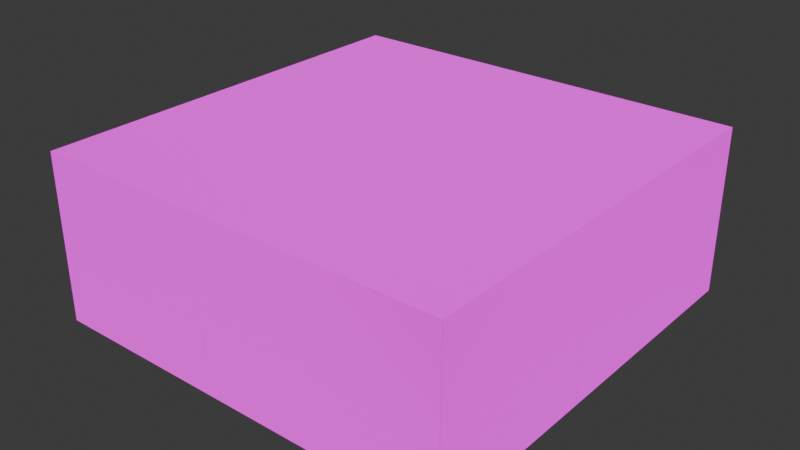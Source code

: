 # Source: BasicRoom.blend  (saved by Blender 4.4.30; exported with 4.5.12 LTS)
import bpy
from mathutils import Matrix  # noqa: F401  (used for matrix-valued properties, if any)

bpy.ops.wm.read_factory_settings(use_empty=True)
scene = bpy.context.scene
scene.name = 'Scene'

# ---- collections
col_collection = bpy.data.collections.new('Collection'); scene.collection.children.link(col_collection)

# ---- images (referenced by path relative to the original .blend; pixels are not part of the script)
import os
ASSET_DIR = os.environ.get("B2B_ASSET_DIR", "")  # directory of the original .blend (textures are referenced by path, not embedded)
HERE = os.path.dirname(os.path.abspath(__file__))  # packed textures are extracted next to this script under _unpacked/

def load_image(name, relpath, width, height, colorspace="sRGB"):
    """Load a texture the original file referenced (path relative to the .blend, or extracted next to this script)."""
    p = next((c for c in (os.path.join(HERE, relpath), os.path.join(ASSET_DIR, relpath)) if relpath and os.path.exists(c)), "")
    if p:
        img = bpy.data.images.load(p, check_existing=True)
        img.name = name
    else:  # same state as the original file: an image datablock whose file is absent (Cycles renders it pink)
        img = bpy.data.images.new(name, width, height)
        img.source = "FILE"
        img.filepath = "//" + (relpath or name)
    img.colorspace_settings.name = colorspace
    return img
img_dirt = load_image('dirt', 'dirt.png', 1024, 1024, 'sRGB')

# ---- materials (node trees are filled in below, after node groups)
mat_material = bpy.data.materials.new('Material')
mat_material.alpha_threshold = 0.0
mat_material.use_backface_culling = True
mat_material.roughness = 0.5
mat_material.line_color = (0.0, 0.0, 0.0, 1.0)

# ---- material node trees
mat_material.use_nodes = True; mat_material.node_tree.nodes.clear()
_N = mat_material.node_tree.nodes; _L = mat_material.node_tree.links
n0 = _N.new('ShaderNodeOutputMaterial'); n0.name = 'Material Output'; n0.location = (300, 300)
n1 = _N.new('ShaderNodeBsdfPrincipled'); n1.name = 'Principled BSDF'; n1.location = (10, 300)
n1.inputs[2].default_value = 0.8976
n1.inputs[3].default_value = 1.45
n1.inputs[7].default_value = 1.0
n1.inputs[13].default_value = 0.0
n2 = _N.new('ShaderNodeTexImage'); n2.name = 'Image Texture'; n2.location = (-280, 280)
n2.image = img_dirt
_L.new(n1.outputs[0], n0.inputs[0])
_L.new(n2.outputs[0], n1.inputs[0])
n0.is_active_output = True

# ---- world
world_world = bpy.data.worlds.new('World'); scene.world = world_world
world_world.use_nodes = True; world_world.node_tree.nodes.clear()
_N = world_world.node_tree.nodes; _L = world_world.node_tree.links
n0 = _N.new('ShaderNodeOutputWorld'); n0.name = 'World Output'; n0.location = (300, 300)
n1 = _N.new('ShaderNodeBackground'); n1.name = 'Background'; n1.location = (10, 300)
n1.inputs[0].default_value = (0.05088, 0.05088, 0.05088, 1.0)
_L.new(n1.outputs[0], n0.inputs[0])
n0.is_active_output = True
world_world.color = (0.05088, 0.05088, 0.05088)
world_world.sun_shadow_jitter_overblur = 0.0

# ---- meshes
me_cube = bpy.data.meshes.new('Cube')
me_cube.from_pydata([(1.0, 1.0, 1.0), (1.0, 1.0, -1.0), (1.0, -1.0, 1.0), (1.0, -1.0, -1.0), (-1.0, 1.0, 1.0), (-1.0, 1.0, -1.0), (-1.0, -1.0, 1.0), (-1.0, -1.0, -1.0)], [], [(0, 2, 6, 4), (5, 7, 3, 1)])
_uv = me_cube.uv_layers.new(name='UVMap')
_uv.uv.foreach_set('vector', [0.3333, 0.3333, 1.457e-08, 0.3333, 3.974e-08, 3e-15, 0.3333, 2.517e-08, 0.6667, 0.6667, 0.3333, 0.6667, 0.3333, 0.3333, 0.6667, 0.3333])
me_cube.materials.append(mat_material)
me_cube.use_mirror_vertex_groups = False
me_cube.update()
me_cube_001 = bpy.data.meshes.new('Cube.001')
me_cube_001.from_pydata([], [], [])
me_cube_001.update()
me_cube_006 = bpy.data.meshes.new('Cube.006')
me_cube_006.from_pydata([(1.0, 1.0, 1.0), (1.0, 1.0, -1.0), (-1.0, 1.0, 1.0), (-1.0, 1.0, -1.0), (-0.14, 1.0, -1.0), (-0.14, 1.0, -0.25), (0.14, 1.0, -0.25), (0.14, 1.0, -1.0)], [], [(7, 1, 0, 2, 3, 4, 5, 6)])
_uv = me_cube_006.uv_layers.new(name='UVMap')
_uv.uv.foreach_set('vector', [0.6667, 0.86, 0.6667, 1.0, 0.3333, 1.0, 0.3333, 0.6667, 0.6667, 0.6667, 0.6667, 0.81, 0.5417, 0.81, 0.5417, 0.86])
me_cube_006.materials.append(mat_material)
me_cube_006.use_mirror_vertex_groups = False
me_cube_006.update()
me_cube_012 = bpy.data.meshes.new('Cube.012')
me_cube_012.from_pydata([(-0.15, 0.0, -0.375), (-0.15, 0.0, 0.375), (0.13, 1.51e-09, 0.375), (0.13, 1.51e-09, -0.375)], [], [(2, 1, 0, 3)])
_uv = me_cube_012.uv_layers.new(name='UVMap')
_uv.uv.foreach_set('vector', [0.5417, 0.86, 0.5417, 0.81, 0.6667, 0.81, 0.6667, 0.86])
me_cube_012.materials.append(mat_material)
me_cube_012.use_mirror_vertex_groups = False
me_cube_012.update()
me_cube_013 = bpy.data.meshes.new('Cube.013')
me_cube_013.from_pydata([(1.0, 1.0, 1.0), (1.0, 1.0, -1.0), (-1.0, 1.0, 1.0), (-1.0, 1.0, -1.0), (-0.14, 1.0, -1.0), (-0.14, 1.0, -0.25), (0.14, 1.0, -0.25), (0.14, 1.0, -1.0)], [], [(7, 1, 0, 2, 3, 4, 5, 6)])
_uv = me_cube_013.uv_layers.new(name='UVMap')
_uv.uv.foreach_set('vector', [0.6667, 0.86, 0.6667, 1.0, 0.3333, 1.0, 0.3333, 0.6667, 0.6667, 0.6667, 0.6667, 0.81, 0.5417, 0.81, 0.5417, 0.86])
me_cube_013.materials.append(mat_material)
me_cube_013.use_mirror_vertex_groups = False
me_cube_013.update()
me_cube_014 = bpy.data.meshes.new('Cube.014')
me_cube_014.from_pydata([(-0.15, 0.0, -0.375), (-0.15, 0.0, 0.375), (0.13, 3.02e-09, 0.375), (0.13, 3.02e-09, -0.375)], [], [(2, 1, 0, 3)])
_uv = me_cube_014.uv_layers.new(name='UVMap')
_uv.uv.foreach_set('vector', [0.5417, 0.86, 0.5417, 0.81, 0.6667, 0.81, 0.6667, 0.86])
me_cube_014.materials.append(mat_material)
me_cube_014.use_mirror_vertex_groups = False
me_cube_014.update()
me_cube_015 = bpy.data.meshes.new('Cube.015')
me_cube_015.from_pydata([(1.0, 1.0, 1.0), (1.0, 1.0, -1.0), (-1.0, 1.0, 1.0), (-1.0, 1.0, -1.0), (-0.14, 1.0, -1.0), (-0.14, 1.0, -0.25), (0.14, 1.0, -0.25), (0.14, 1.0, -1.0)], [], [(7, 1, 0, 2, 3, 4, 5, 6)])
_uv = me_cube_015.uv_layers.new(name='UVMap')
_uv.uv.foreach_set('vector', [0.6667, 0.86, 0.6667, 1.0, 0.3333, 1.0, 0.3333, 0.6667, 0.6667, 0.6667, 0.6667, 0.81, 0.5417, 0.81, 0.5417, 0.86])
me_cube_015.materials.append(mat_material)
me_cube_015.use_mirror_vertex_groups = False
me_cube_015.update()
me_cube_016 = bpy.data.meshes.new('Cube.016')
me_cube_016.from_pydata([(-0.13, 2.385e-10, -0.375), (-0.13, 2.385e-10, 0.375), (0.15, 0.0, 0.375), (0.15, 0.0, -0.375)], [], [(2, 1, 0, 3)])
_uv = me_cube_016.uv_layers.new(name='UVMap')
_uv.uv.foreach_set('vector', [0.5417, 0.86, 0.5417, 0.81, 0.6667, 0.81, 0.6667, 0.86])
me_cube_016.materials.append(mat_material)
me_cube_016.use_mirror_vertex_groups = False
me_cube_016.update()
me_cube_017 = bpy.data.meshes.new('Cube.017')
me_cube_017.from_pydata([(1.0, 1.0, 1.0), (1.0, 1.0, -1.0), (-1.0, 1.0, 1.0), (-1.0, 1.0, -1.0), (-0.14, 1.0, -1.0), (-0.14, 1.0, -0.25), (0.14, 1.0, -0.25), (0.14, 1.0, -1.0)], [], [(7, 1, 0, 2, 3, 4, 5, 6)])
_uv = me_cube_017.uv_layers.new(name='UVMap')
_uv.uv.foreach_set('vector', [0.6667, 0.86, 0.6667, 1.0, 0.3333, 1.0, 0.3333, 0.6667, 0.6667, 0.6667, 0.6667, 0.81, 0.5417, 0.81, 0.5417, 0.86])
me_cube_017.materials.append(mat_material)
me_cube_017.use_mirror_vertex_groups = False
me_cube_017.update()
me_cube_018 = bpy.data.meshes.new('Cube.018')
me_cube_018.from_pydata([(-0.75, 0.0, -0.75), (-0.75, 0.0, 0.75), (0.65, 0.0, 0.75), (0.65, 0.0, -0.75)], [], [(2, 1, 0, 3)])
_uv = me_cube_018.uv_layers.new(name='UVMap')
_uv.uv.foreach_set('vector', [0.5417, 0.86, 0.5417, 0.81, 0.6667, 0.81, 0.6667, 0.86])
me_cube_018.materials.append(mat_material)
me_cube_018.use_mirror_vertex_groups = False
me_cube_018.update()

# ---- objects
ob_floor = bpy.data.objects.new('Floor', me_cube)
ob_doorframe3 = bpy.data.objects.new('DoorFrame3', me_cube_001)
ob_wall = bpy.data.objects.new('Wall', me_cube_006)
ob_doorframe4 = bpy.data.objects.new('DoorFrame4', me_cube_001)
ob_doorframe1 = bpy.data.objects.new('DoorFrame1', me_cube_001)
ob_doorframe2 = bpy.data.objects.new('DoorFrame2', me_cube_001)
ob_doorway4 = bpy.data.objects.new('DoorWay4', me_cube_012)
ob_wall_001 = bpy.data.objects.new('Wall.001', me_cube_013)
ob_doorway1 = bpy.data.objects.new('DoorWay1', me_cube_014)
ob_wall_002 = bpy.data.objects.new('Wall.002', me_cube_015)
ob_doorway2 = bpy.data.objects.new('DoorWay2', me_cube_016)
ob_wall_003 = bpy.data.objects.new('Wall.003', me_cube_017)
ob_doorway3 = bpy.data.objects.new('DoorWay3', me_cube_018)

# ---- transforms, parenting, visibility, modifiers, constraints
ob_floor.location = (0.0, 0.0, 2.0)
ob_floor.scale = (5.0, 5.0, 2.0)
ob_floor.lock_rotations_4d = False
ob_floor.empty_display_type = 'ARROWS'
ob_floor.lineart.crease_threshold = 0.0
ob_doorframe3.location = (0.0, 5.0, 0.0)
ob_wall.location = (0.0, 0.0, 2.0)
ob_wall.rotation_euler = (0.0, -0.0, -1.571)
ob_wall.scale = (5.0, 5.0, 2.0)
ob_wall.lock_rotations_4d = False
ob_wall.empty_display_type = 'ARROWS'
ob_wall.lineart.crease_threshold = 0.0
ob_doorframe4.location = (5.0, 4.768e-07, 0.0)
ob_doorframe4.rotation_euler = (0.0, -0.0, -1.571)
ob_doorframe1.location = (0.0, -5.0, 0.0)
ob_doorframe1.rotation_euler = (0.0, -0.0, -3.142)
ob_doorframe2.location = (-5.0, 0.0, 0.0)
ob_doorframe2.rotation_euler = (0.0, -0.0, -4.712)
ob_doorway4.location = (5.0, -0.05, 0.75)
ob_doorway4.rotation_euler = (0.0, -0.0, -1.571)
ob_doorway4.scale = (5.0, 5.0, 2.0)
ob_doorway4.lock_rotations_4d = False
ob_doorway4.empty_display_type = 'ARROWS'
ob_doorway4.lineart.crease_threshold = 0.0
ob_wall_001.location = (0.0, 0.0, 2.0)
ob_wall_001.rotation_euler = (0.0, -0.0, -3.142)
ob_wall_001.scale = (5.0, 5.0, 2.0)
ob_wall_001.lock_rotations_4d = False
ob_wall_001.empty_display_type = 'ARROWS'
ob_wall_001.lineart.crease_threshold = 0.0
ob_doorway1.location = (-0.05, -5.0, 0.75)
ob_doorway1.rotation_euler = (0.0, -0.0, -3.142)
ob_doorway1.scale = (5.0, 5.0, 2.0)
ob_doorway1.lock_rotations_4d = False
ob_doorway1.empty_display_type = 'ARROWS'
ob_doorway1.lineart.crease_threshold = 0.0
ob_wall_002.location = (0.0, 0.0, 2.0)
ob_wall_002.rotation_euler = (0.0, -0.0, -4.712)
ob_wall_002.scale = (5.0, 5.0, 2.0)
ob_wall_002.lock_rotations_4d = False
ob_wall_002.empty_display_type = 'ARROWS'
ob_wall_002.lineart.crease_threshold = 0.0
ob_doorway2.location = (-5.0, -0.05, 0.75)
ob_doorway2.rotation_euler = (0.0, -0.0, -4.712)
ob_doorway2.scale = (5.0, 5.0, 2.0)
ob_doorway2.lock_rotations_4d = False
ob_doorway2.empty_display_type = 'ARROWS'
ob_doorway2.lineart.crease_threshold = 0.0
ob_wall_003.location = (0.0, 0.0, 2.0)
ob_wall_003.rotation_euler = (0.0, -0.0, -6.283)
ob_wall_003.scale = (5.0, 5.0, 2.0)
ob_wall_003.lock_rotations_4d = False
ob_wall_003.empty_display_type = 'ARROWS'
ob_wall_003.lineart.crease_threshold = 0.0
ob_doorway3.location = (0.05, 5.0, 0.75)
ob_doorway3.lock_rotations_4d = False
ob_doorway3.empty_display_type = 'ARROWS'
ob_doorway3.lineart.crease_threshold = 0.0

# ---- collection membership
col_collection.objects.link(ob_floor)
col_collection.objects.link(ob_doorframe3)
col_collection.objects.link(ob_wall)
col_collection.objects.link(ob_doorframe4)
col_collection.objects.link(ob_doorframe1)
col_collection.objects.link(ob_doorframe2)
col_collection.objects.link(ob_doorway4)
col_collection.objects.link(ob_wall_001)
col_collection.objects.link(ob_doorway1)
col_collection.objects.link(ob_wall_002)
col_collection.objects.link(ob_doorway2)
col_collection.objects.link(ob_wall_003)
col_collection.objects.link(ob_doorway3)

# ---- scene / render settings (as saved in the file)
scene.frame_start = 1; scene.frame_end = 250; scene.frame_set(1)
scene.render.engine = 'BLENDER_EEVEE_NEXT'
bpy.context.view_layer.update()

# ---- added for rendering (the .blend has no active camera and no usable light): camera, sun
cam_auto = bpy.data.cameras.new('AutoCamera')
cam_auto.lens = 50.0
cam_auto.sensor_width = 36.0
cam_auto.clip_end = 1000.0
ob_auto_camera = bpy.data.objects.new('AutoCamera', cam_auto)
scene.collection.objects.link(ob_auto_camera)
ob_auto_camera.location = (13.598, -16.3176, 12.8784)
ob_auto_camera.rotation_euler = (1.09748, -7.21219e-08, 0.694738)
scene.camera = ob_auto_camera
light_auto_sun = bpy.data.lights.new('AutoSun', 'SUN')
light_auto_sun.energy = 3.0
light_auto_sun.angle = 0.0523599
ob_auto_sun = bpy.data.objects.new('AutoSun', light_auto_sun)
scene.collection.objects.link(ob_auto_sun)
ob_auto_sun.rotation_euler = (0.872665, 0.174533, 0.523599)
bpy.context.view_layer.update()
